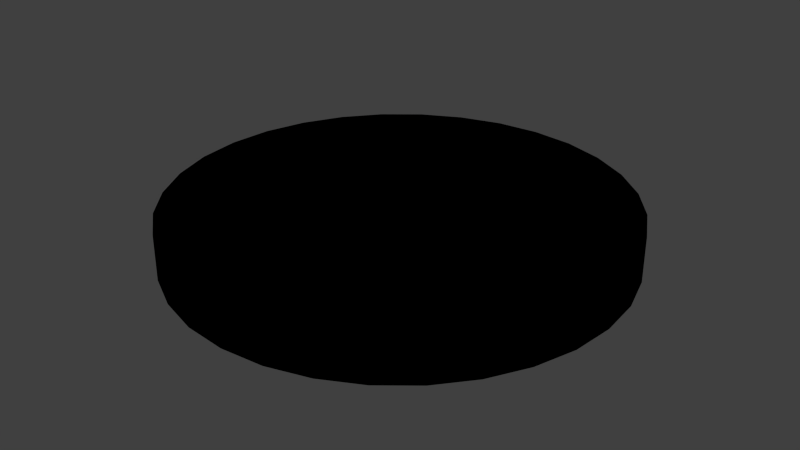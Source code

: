 # Source: coinUV.blend  (saved by Blender 2.63.0; exported with 4.5.12 LTS)
import bpy
from mathutils import Matrix  # noqa: F401  (used for matrix-valued properties, if any)

bpy.ops.wm.read_factory_settings(use_empty=True)
scene = bpy.context.scene
scene.name = 'Scene'

# ---- collections
col_collection_1 = bpy.data.collections.new('Collection 1'); scene.collection.children.link(col_collection_1)

# ---- materials (node trees are filled in below, after node groups)
mat_coinmaterial = bpy.data.materials.new('CoinMaterial')
mat_coinmaterial.alpha_threshold = 0.0
mat_coinmaterial.use_transparent_shadow = False
mat_coinmaterial.diffuse_color = (0.8, 0.3647, 0.0, 1.0)
mat_coinmaterial.roughness = 0.5
mat_coinmaterial.line_color = (0.0, 0.0, 0.0, 1.0)

# ---- material node trees
mat_coinmaterial.use_nodes = True; mat_coinmaterial.node_tree.nodes.clear()
_N = mat_coinmaterial.node_tree.nodes; _L = mat_coinmaterial.node_tree.links
n0 = _N.new('NodeUndefined'); n0.name = 'Material'; n0.location = (-31, 310)
n0.inputs[0].default_value = (0.8, 0.3647, 0.0, 1.0)
n0.inputs[1].default_value = (1.0, 1.0, 1.0, 1.0)
n0.inputs[2].default_value = 0.8
n0.inputs[3].default_value = (0.0, 0.0, 0.0)
n1 = _N.new('NodeUndefined'); n1.name = 'Output'; n1.location = (250, 240)
n1.inputs[1].default_value = 1.0
_L.new(n0.outputs[0], n1.inputs[0])

# ---- world
world_world = bpy.data.worlds.new('World'); scene.world = world_world
world_world.color = (0.05088, 0.05088, 0.05088)
world_world.use_sun_shadow = False
world_world.sun_shadow_jitter_overblur = 0.0
world_world.cycles.sampling_method = 'MANUAL'
world_world.cycles.sample_map_resolution = 256

# ---- meshes
me_cylinder = bpy.data.meshes.new('Cylinder')
me_cylinder.from_pydata([(0.0, 1.0, -0.4607), (0.0, 1.0, 0.4607), (0.1951, 0.9808, -0.4607), (0.1951, 0.9808, 0.4607), (0.3827, 0.9239, -0.4607), (0.3827, 0.9239, 0.4607), (0.5556, 0.8315, -0.4607), (0.5556, 0.8315, 0.4607), (0.7071, 0.7071, -0.4607), (0.7071, 0.7071, 0.4607), (0.8315, 0.5556, -0.4607), (0.8315, 0.5556, 0.4607), (0.9239, 0.3827, -0.4607), (0.9239, 0.3827, 0.4607), (0.9808, 0.1951, -0.4607), (0.9808, 0.1951, 0.4607), (1.0, 7.55e-08, -0.4607), (1.0, 7.55e-08, 0.4607), (0.9808, -0.1951, -0.4607), (0.9808, -0.1951, 0.4607), (0.9239, -0.3827, -0.4607), (0.9239, -0.3827, 0.4607), (0.8315, -0.5556, -0.4607), (0.8315, -0.5556, 0.4607), (0.7071, -0.7071, -0.4607), (0.7071, -0.7071, 0.4607), (0.5556, -0.8315, -0.4607), (0.5556, -0.8315, 0.4607), (0.3827, -0.9239, -0.4607), (0.3827, -0.9239, 0.4607), (0.1951, -0.9808, -0.4607), (0.1951, -0.9808, 0.4607), (-3.258e-07, -1.0, -0.4607), (-3.258e-07, -1.0, 0.4607), (-0.1951, -0.9808, -0.4607), (-0.1951, -0.9808, 0.4607), (-0.3827, -0.9239, -0.4607), (-0.3827, -0.9239, 0.4607), (-0.5556, -0.8315, -0.4607), (-0.5556, -0.8315, 0.4607), (-0.7071, -0.7071, -0.4607), (-0.7071, -0.7071, 0.4607), (-0.8315, -0.5556, -0.4607), (-0.8315, -0.5556, 0.4607), (-0.9239, -0.3827, -0.4607), (-0.9239, -0.3827, 0.4607), (-0.9808, -0.1951, -0.4607), (-0.9808, -0.1951, 0.4607), (-1.0, 9.656e-07, -0.4607), (-1.0, 9.656e-07, 0.4607), (-0.9808, 0.1951, -0.4607), (-0.9808, 0.1951, 0.4607), (-0.9239, 0.3827, -0.4607), (-0.9239, 0.3827, 0.4607), (-0.8315, 0.5556, -0.4607), (-0.8315, 0.5556, 0.4607), (-0.7071, 0.7071, -0.4607), (-0.7071, 0.7071, 0.4607), (-0.5556, 0.8315, -0.4607), (-0.5556, 0.8315, 0.4607), (-0.3827, 0.9239, -0.4607), (-0.3827, 0.9239, 0.4607), (-0.1951, 0.9808, -0.4607), (-0.1951, 0.9808, 0.4607), (-1.538e-08, 1.287, 1.382), (0.2511, 1.263, 1.382), (0.4926, 1.189, 1.382), (0.7152, 1.07, 1.382), (0.9102, 0.9102, 1.382), (1.07, 0.7152, 1.382), (1.189, 0.4926, 1.382), (1.263, 0.2511, 1.382), (1.287, 5.692e-09, 1.382), (1.263, -0.2511, 1.382), (1.189, -0.4926, 1.382), (1.07, -0.7152, 1.382), (0.9102, -0.9102, 1.382), (0.7152, -1.07, 1.382), (0.4926, -1.189, 1.382), (0.2511, -1.263, 1.382), (-4.348e-07, -1.287, 1.382), (-0.2511, -1.263, 1.382), (-0.4926, -1.189, 1.382), (-0.7152, -1.07, 1.382), (-0.9102, -0.9102, 1.382), (-1.07, -0.7152, 1.382), (-1.189, -0.4926, 1.382), (-1.263, -0.2511, 1.382), (-1.287, 1.151e-06, 1.382), (-1.263, 0.2511, 1.382), (-1.189, 0.4926, 1.382), (-1.07, 0.7152, 1.382), (-0.9102, 0.9102, 1.382), (-0.7152, 1.07, 1.382), (-0.4926, 1.189, 1.382), (-0.2511, 1.263, 1.382), (0.0, 1.0, -1.404), (0.0, 1.0, 1.404), (0.1951, 0.9808, -1.404), (0.1951, 0.9808, 1.404), (0.3827, 0.9239, -1.404), (0.3827, 0.9239, 1.404), (0.5556, 0.8315, -1.404), (0.5556, 0.8315, 1.404), (0.7071, 0.7071, -1.404), (0.7071, 0.7071, 1.404), (0.8315, 0.5556, -1.404), (0.8315, 0.5556, 1.404), (0.9239, 0.3827, -1.404), (0.9239, 0.3827, 1.404), (0.9808, 0.1951, -1.404), (0.9808, 0.1951, 1.404), (1.0, 7.55e-08, -1.404), (1.0, 7.55e-08, 1.404), (0.9808, -0.1951, -1.404), (0.9808, -0.1951, 1.404), (0.9239, -0.3827, -1.404), (0.9239, -0.3827, 1.404), (0.8315, -0.5556, -1.404), (0.8315, -0.5556, 1.404), (0.7071, -0.7071, -1.404), (0.7071, -0.7071, 1.404), (0.5556, -0.8315, -1.404), (0.5556, -0.8315, 1.404), (0.3827, -0.9239, -1.404), (0.3827, -0.9239, 1.404), (0.1951, -0.9808, -1.404), (0.1951, -0.9808, 1.404), (-3.258e-07, -1.0, -1.404), (-3.258e-07, -1.0, 1.404), (-0.1951, -0.9808, -1.404), (-0.1951, -0.9808, 1.404), (-0.3827, -0.9239, -1.404), (-0.3827, -0.9239, 1.404), (-0.5556, -0.8315, -1.404), (-0.5556, -0.8315, 1.404), (-0.7071, -0.7071, -1.404), (-0.7071, -0.7071, 1.404), (-0.8315, -0.5556, -1.404), (-0.8315, -0.5556, 1.404), (-0.9239, -0.3827, -1.404), (-0.9239, -0.3827, 1.404), (-0.9808, -0.1951, -1.404), (-0.9808, -0.1951, 1.404), (-1.0, 9.656e-07, -1.404), (-1.0, 9.656e-07, 1.404), (-0.9808, 0.1951, -1.404), (-0.9808, 0.1951, 1.404), (-0.9239, 0.3827, -1.404), (-0.9239, 0.3827, 1.404), (-0.8315, 0.5556, -1.404), (-0.8315, 0.5556, 1.404), (-0.7071, 0.7071, -1.404), (-0.7071, 0.7071, 1.404), (-0.5556, 0.8315, -1.404), (-0.5556, 0.8315, 1.404), (-0.3827, 0.9239, -1.404), (-0.3827, 0.9239, 1.404), (-0.1951, 0.9808, -1.404), (-0.1951, 0.9808, 1.404), (-1.538e-08, 1.287, -1.404), (0.2511, 1.263, -1.404), (0.4926, 1.189, -1.404), (0.7152, 1.07, -1.404), (0.9102, 0.9102, -1.404), (1.07, 0.7152, -1.404), (1.189, 0.4926, -1.404), (1.263, 0.2511, -1.404), (1.287, 5.692e-09, -1.404), (1.263, -0.2511, -1.404), (1.189, -0.4926, -1.404), (1.07, -0.7152, -1.404), (0.9102, -0.9102, -1.404), (0.7152, -1.07, -1.404), (0.4926, -1.189, -1.404), (0.2511, -1.263, -1.404), (-4.348e-07, -1.287, -1.404), (-0.2511, -1.263, -1.404), (-0.4926, -1.189, -1.404), (-0.7152, -1.07, -1.404), (-0.9102, -0.9102, -1.404), (-1.07, -0.7152, -1.404), (-1.189, -0.4926, -1.404), (-1.263, -0.2511, -1.404), (-1.287, 1.151e-06, -1.404), (-1.263, 0.2511, -1.404), (-1.189, 0.4926, -1.404), (-1.07, 0.7152, -1.404), (-0.9102, 0.9102, -1.404), (-0.7152, 1.07, -1.404), (-0.4926, 1.189, -1.404), (-0.2511, 1.263, -1.404)], [], [(144, 146, 50, 48), (114, 116, 20, 18), (157, 155, 59, 61), (127, 125, 29, 31), (146, 148, 52, 50), (116, 118, 22, 20), (159, 157, 61, 63), (129, 127, 31, 33), (148, 150, 54, 52), (118, 120, 24, 22), (97, 159, 63, 1), (131, 129, 33, 35), (101, 99, 3, 5), (150, 152, 56, 54), (120, 122, 26, 24), (133, 131, 35, 37), (3, 1, 63, 61, 59, 57, 55, 53, 51, 49, 47, 45, 43, 41, 39, 37, 35, 33, 31, 29, 27, 25, 23, 21, 19, 17, 15, 13, 11, 9, 7, 5), (103, 101, 5, 7), (0, 2, 4, 6, 8, 10, 12, 14, 16, 18, 20, 22, 24, 26, 28, 30, 32, 34, 36, 38, 40, 42, 44, 46, 48, 50, 52, 54, 56, 58, 60, 62), (152, 154, 58, 56), (122, 124, 28, 26), (135, 133, 37, 39), (105, 103, 7, 9), (154, 156, 60, 58), (124, 126, 30, 28), (137, 135, 39, 41), (107, 105, 9, 11), (156, 158, 62, 60), (126, 128, 32, 30), (99, 97, 1, 3), (139, 137, 41, 43), (109, 107, 11, 13), (158, 96, 0, 62), (128, 130, 34, 32), (98, 100, 4, 2), (162, 163, 102, 100), (168, 169, 114, 112), (174, 175, 126, 124), (180, 181, 138, 136), (186, 187, 150, 148), (163, 164, 104, 102), (169, 170, 116, 114), (175, 176, 128, 126), (181, 182, 140, 138), (187, 188, 152, 150), (160, 161, 98, 96), (164, 165, 106, 104), (170, 171, 118, 116), (176, 177, 130, 128), (182, 183, 142, 140), (188, 189, 154, 152), (191, 160, 96, 158), (185, 186, 148, 146), (179, 180, 136, 134), (173, 174, 124, 122), (167, 168, 112, 110), (161, 162, 100, 98), (190, 191, 158, 156), (184, 185, 146, 144), (178, 179, 134, 132), (172, 173, 122, 120), (166, 167, 110, 108), (189, 190, 156, 154), (183, 184, 144, 142), (177, 178, 132, 130), (171, 172, 120, 118), (165, 166, 108, 106), (125, 123, 27, 29), (155, 153, 57, 59), (112, 114, 18, 16), (142, 144, 48, 46), (123, 121, 25, 27), (153, 151, 55, 57), (110, 112, 16, 14), (140, 142, 46, 44), (121, 119, 23, 25), (151, 149, 53, 55), (108, 110, 14, 12), (138, 140, 44, 42), (119, 117, 21, 23), (149, 147, 51, 53), (106, 108, 12, 10), (136, 138, 42, 40), (96, 98, 2, 0), (117, 115, 19, 21), (147, 145, 49, 51), (104, 106, 10, 8), (134, 136, 40, 38), (115, 113, 17, 19), (145, 143, 47, 49), (102, 104, 8, 6), (132, 134, 38, 36), (113, 111, 15, 17), (143, 141, 45, 47), (100, 102, 6, 4), (130, 132, 36, 34), (111, 109, 13, 15), (141, 139, 43, 45), (160, 64, 65, 161), (161, 65, 66, 162), (162, 66, 67, 163), (163, 67, 68, 164), (164, 68, 69, 165), (165, 69, 70, 166), (166, 70, 71, 167), (167, 71, 72, 168), (168, 72, 73, 169), (169, 73, 74, 170), (170, 74, 75, 171), (171, 75, 76, 172), (172, 76, 77, 173), (173, 77, 78, 174), (174, 78, 79, 175), (175, 79, 80, 176), (176, 80, 81, 177), (177, 81, 82, 178), (178, 82, 83, 179), (179, 83, 84, 180), (180, 84, 85, 181), (181, 85, 86, 182), (182, 86, 87, 183), (183, 87, 88, 184), (184, 88, 89, 185), (185, 89, 90, 186), (186, 90, 91, 187), (187, 91, 92, 188), (188, 92, 93, 189), (189, 93, 94, 190), (191, 95, 64, 160), (190, 94, 95, 191), (88, 87, 143, 145), (94, 93, 155, 157), (71, 70, 109, 111), (77, 76, 121, 123), (83, 82, 133, 135), (89, 88, 145, 147), (95, 94, 157, 159), (66, 65, 99, 101), (72, 71, 111, 113), (78, 77, 123, 125), (84, 83, 135, 137), (90, 89, 147, 149), (64, 95, 159, 97), (67, 66, 101, 103), (73, 72, 113, 115), (79, 78, 125, 127), (82, 81, 131, 133), (76, 75, 119, 121), (70, 69, 107, 109), (93, 92, 153, 155), (87, 86, 141, 143), (81, 80, 129, 131), (75, 74, 117, 119), (69, 68, 105, 107), (65, 64, 97, 99), (92, 91, 151, 153), (86, 85, 139, 141), (80, 79, 127, 129), (74, 73, 115, 117), (68, 67, 103, 105), (91, 90, 149, 151), (85, 84, 137, 139)])
_uv = me_cylinder.uv_layers.new(name='UVMap')
_uv.uv.foreach_set('vector', [0.07772, 0.5569, 0.08105, 0.5005, 0.09537, 0.5066, 0.0925, 0.5564, 0.388, 0.6153, 0.3792, 0.6688, 0.3656, 0.6567, 0.3738, 0.609, 0.6992, 0.8178, 0.6732, 0.7942, 0.6782, 0.7754, 0.702, 0.8007, 0.7841, 0.2752, 0.8116, 0.2883, 0.8089, 0.3052, 0.783, 0.2895, 0.08105, 0.5005, 0.08975, 0.4465, 0.1036, 0.4587, 0.09537, 0.5066, 0.3792, 0.6688, 0.3651, 0.7181, 0.3524, 0.7007, 0.3656, 0.6567, 0.7267, 0.8309, 0.6992, 0.8178, 0.702, 0.8007, 0.7278, 0.8164, 0.7561, 0.2706, 0.7841, 0.2752, 0.783, 0.2895, 0.756, 0.284, 0.08975, 0.4465, 0.104, 0.3969, 0.1167, 0.4146, 0.1036, 0.4587, 0.3651, 0.7181, 0.3456, 0.7611, 0.3347, 0.7393, 0.3524, 0.7007, 0.7547, 0.8354, 0.7267, 0.8309, 0.7278, 0.8164, 0.7548, 0.8219, 0.7281, 0.2747, 0.7561, 0.2706, 0.756, 0.284, 0.729, 0.289, 0.8104, 0.8189, 0.7827, 0.8314, 0.7818, 0.8169, 0.8077, 0.8018, 0.104, 0.3969, 0.1235, 0.3538, 0.1344, 0.376, 0.1167, 0.4146, 0.3456, 0.7611, 0.3216, 0.7957, 0.3132, 0.7711, 0.3347, 0.7393, 0.7005, 0.2874, 0.7281, 0.2747, 0.729, 0.289, 0.7031, 0.3041, 0.7818, 0.8169, 0.7548, 0.8219, 0.7278, 0.8164, 0.702, 0.8007, 0.6782, 0.7754, 0.6576, 0.7415, 0.6407, 0.7005, 0.6283, 0.6539, 0.6206, 0.6035, 0.6181, 0.5513, 0.6209, 0.4991, 0.6288, 0.449, 0.6415, 0.4028, 0.6585, 0.3623, 0.6793, 0.3289, 0.7031, 0.3041, 0.729, 0.289, 0.756, 0.284, 0.783, 0.2895, 0.8089, 0.3052, 0.8325, 0.3305, 0.8532, 0.3642, 0.87, 0.4052, 0.8825, 0.4516, 0.8902, 0.5019, 0.8927, 0.5541, 0.89, 0.6064, 0.8821, 0.6566, 0.8694, 0.7029, 0.8524, 0.7436, 0.8316, 0.777, 0.8077, 0.8018, 0.8364, 0.7957, 0.8104, 0.8189, 0.8077, 0.8018, 0.8316, 0.777, 0.2353, 0.3014, 0.2631, 0.3067, 0.2898, 0.3216, 0.3143, 0.3456, 0.3357, 0.3779, 0.3532, 0.4169, 0.3661, 0.4612, 0.3741, 0.5093, 0.3767, 0.5592, 0.3738, 0.609, 0.3656, 0.6567, 0.3524, 0.7007, 0.3347, 0.7393, 0.3132, 0.7711, 0.2886, 0.7946, 0.2618, 0.8089, 0.2339, 0.8137, 0.2061, 0.8085, 0.1794, 0.7935, 0.1549, 0.7694, 0.1335, 0.7373, 0.1161, 0.6984, 0.1031, 0.6541, 0.09514, 0.6062, 0.0925, 0.5564, 0.09537, 0.5066, 0.1036, 0.4587, 0.1167, 0.4146, 0.1344, 0.376, 0.156, 0.3442, 0.1806, 0.3206, 0.2074, 0.3061, 0.1235, 0.3538, 0.1476, 0.3193, 0.156, 0.3442, 0.1344, 0.376, 0.3216, 0.7957, 0.2939, 0.8201, 0.2886, 0.7946, 0.3132, 0.7711, 0.6745, 0.3105, 0.7005, 0.2874, 0.7031, 0.3041, 0.6793, 0.3289, 0.8596, 0.762, 0.8364, 0.7957, 0.8316, 0.777, 0.8524, 0.7436, 0.1476, 0.3193, 0.1753, 0.2949, 0.1806, 0.3206, 0.156, 0.3442, 0.2939, 0.8201, 0.2642, 0.8334, 0.2618, 0.8089, 0.2886, 0.7946, 0.6513, 0.3442, 0.6745, 0.3105, 0.6793, 0.3289, 0.6585, 0.3623, 0.8789, 0.7191, 0.8596, 0.762, 0.8524, 0.7436, 0.8694, 0.7029, 0.1753, 0.2949, 0.205, 0.2816, 0.2074, 0.3061, 0.1806, 0.3206, 0.2642, 0.8334, 0.2338, 0.8374, 0.2339, 0.8137, 0.2618, 0.8089, 0.7827, 0.8314, 0.7547, 0.8354, 0.7548, 0.8219, 0.7818, 0.8169, 0.6322, 0.3871, 0.6513, 0.3442, 0.6585, 0.3623, 0.6415, 0.4028, 0.8933, 0.6689, 0.8789, 0.7191, 0.8694, 0.7029, 0.8821, 0.6566, 0.205, 0.2816, 0.2354, 0.2775, 0.2353, 0.3014, 0.2074, 0.3061, 0.2338, 0.8374, 0.2034, 0.8328, 0.2061, 0.8085, 0.2339, 0.8137, 0.2658, 0.2821, 0.2955, 0.2959, 0.2898, 0.3216, 0.2631, 0.3067, 0.3087, 0.1852, 0.3434, 0.2146, 0.3229, 0.3209, 0.2955, 0.2959, 0.4427, 0.5597, 0.4335, 0.6527, 0.388, 0.6153, 0.3915, 0.5597, 0.3068, 0.931, 0.2703, 0.9461, 0.2642, 0.8334, 0.2939, 0.8201, 0.09476, 0.8556, 0.06888, 0.7983, 0.1033, 0.7157, 0.1224, 0.759, 0.04972, 0.3826, 0.07002, 0.3135, 0.104, 0.3969, 0.08975, 0.4465, 0.3434, 0.2146, 0.3744, 0.2587, 0.3468, 0.3558, 0.3229, 0.3209, 0.4335, 0.6527, 0.4195, 0.7329, 0.3792, 0.6688, 0.388, 0.6153, 0.2703, 0.9461, 0.2336, 0.951, 0.2338, 0.8374, 0.2642, 0.8334, 0.06888, 0.7983, 0.04893, 0.729, 0.08939, 0.6661, 0.1033, 0.7157, 0.07002, 0.3135, 0.09629, 0.2565, 0.1235, 0.3538, 0.104, 0.3969, 0.2356, 0.1639, 0.2723, 0.1695, 0.2658, 0.2821, 0.2354, 0.2775, 0.3744, 0.2587, 0.4005, 0.3164, 0.3661, 0.3992, 0.3468, 0.3558, 0.4195, 0.7329, 0.3991, 0.8018, 0.3651, 0.7181, 0.3792, 0.6688, 0.2336, 0.951, 0.1968, 0.9453, 0.2034, 0.8328, 0.2338, 0.8374, 0.04893, 0.729, 0.0353, 0.6487, 0.08095, 0.6125, 0.08939, 0.6661, 0.09629, 0.2565, 0.1275, 0.2128, 0.1476, 0.3193, 0.1235, 0.3538, 0.1988, 0.1689, 0.2356, 0.1639, 0.2354, 0.2775, 0.205, 0.2816, 0.03572, 0.4628, 0.04972, 0.3826, 0.08975, 0.4465, 0.08105, 0.5005, 0.1258, 0.9, 0.09476, 0.8556, 0.1224, 0.759, 0.1463, 0.794, 0.3417, 0.9023, 0.3068, 0.931, 0.2939, 0.8201, 0.3216, 0.7957, 0.4342, 0.4665, 0.4427, 0.5597, 0.3915, 0.5597, 0.3885, 0.5032, 0.2723, 0.1695, 0.3087, 0.1852, 0.2955, 0.2959, 0.2658, 0.2821, 0.1623, 0.184, 0.1988, 0.1689, 0.205, 0.2816, 0.1753, 0.2949, 0.02669, 0.5556, 0.03572, 0.4628, 0.08105, 0.5005, 0.07772, 0.5569, 0.1604, 0.9295, 0.1258, 0.9, 0.1463, 0.794, 0.1738, 0.819, 0.3728, 0.8587, 0.3417, 0.9023, 0.3216, 0.7957, 0.3456, 0.7611, 0.4206, 0.3856, 0.4342, 0.4665, 0.3885, 0.5032, 0.38, 0.4489, 0.1275, 0.2128, 0.1623, 0.184, 0.1753, 0.2949, 0.1476, 0.3193, 0.0353, 0.6487, 0.02669, 0.5556, 0.07772, 0.5569, 0.08095, 0.6125, 0.1968, 0.9453, 0.1604, 0.9295, 0.1738, 0.819, 0.2034, 0.8328, 0.3991, 0.8018, 0.3728, 0.8587, 0.3456, 0.7611, 0.3651, 0.7181, 0.4005, 0.3164, 0.4206, 0.3856, 0.38, 0.4489, 0.3661, 0.3992, 0.8116, 0.2883, 0.8376, 0.312, 0.8325, 0.3305, 0.8089, 0.3052, 0.6732, 0.7942, 0.6502, 0.7601, 0.6576, 0.7415, 0.6782, 0.7754, 0.3915, 0.5597, 0.388, 0.6153, 0.3738, 0.609, 0.3767, 0.5592, 0.08095, 0.6125, 0.07772, 0.5569, 0.0925, 0.5564, 0.09514, 0.6062, 0.8376, 0.312, 0.8605, 0.3462, 0.8532, 0.3642, 0.8325, 0.3305, 0.6502, 0.7601, 0.6311, 0.7168, 0.6407, 0.7005, 0.6576, 0.7415, 0.3885, 0.5032, 0.3915, 0.5597, 0.3767, 0.5592, 0.3741, 0.5093, 0.08939, 0.6661, 0.08095, 0.6125, 0.09514, 0.6062, 0.1031, 0.6541, 0.8605, 0.3462, 0.8795, 0.3894, 0.87, 0.4052, 0.8532, 0.3642, 0.6311, 0.7168, 0.6169, 0.666, 0.6283, 0.6539, 0.6407, 0.7005, 0.38, 0.4489, 0.3885, 0.5032, 0.3741, 0.5093, 0.3661, 0.4612, 0.1033, 0.7157, 0.08939, 0.6661, 0.1031, 0.6541, 0.1161, 0.6984, 0.8795, 0.3894, 0.8936, 0.4398, 0.8825, 0.4516, 0.87, 0.4052, 0.6169, 0.666, 0.608, 0.6099, 0.6206, 0.6035, 0.6283, 0.6539, 0.3661, 0.3992, 0.38, 0.4489, 0.3661, 0.4612, 0.3532, 0.4169, 0.1224, 0.759, 0.1033, 0.7157, 0.1161, 0.6984, 0.1335, 0.7373, 0.2354, 0.2775, 0.2658, 0.2821, 0.2631, 0.3067, 0.2353, 0.3014, 0.8936, 0.4398, 0.9026, 0.4953, 0.8902, 0.5019, 0.8825, 0.4516, 0.608, 0.6099, 0.6047, 0.5507, 0.6181, 0.5513, 0.6206, 0.6035, 0.3468, 0.3558, 0.3661, 0.3992, 0.3532, 0.4169, 0.3357, 0.3779, 0.1463, 0.794, 0.1224, 0.759, 0.1335, 0.7373, 0.1549, 0.7694, 0.9026, 0.4953, 0.9062, 0.5536, 0.8927, 0.5541, 0.8902, 0.5019, 0.6047, 0.5507, 0.6086, 0.4925, 0.6209, 0.4991, 0.6181, 0.5513, 0.3229, 0.3209, 0.3468, 0.3558, 0.3357, 0.3779, 0.3143, 0.3456, 0.1738, 0.819, 0.1463, 0.794, 0.1549, 0.7694, 0.1794, 0.7935, 0.9062, 0.5536, 0.9026, 0.6128, 0.89, 0.6064, 0.8927, 0.5541, 0.6086, 0.4925, 0.6178, 0.4372, 0.6288, 0.449, 0.6209, 0.4991, 0.2955, 0.2959, 0.3229, 0.3209, 0.3143, 0.3456, 0.2898, 0.3216, 0.2034, 0.8328, 0.1738, 0.819, 0.1794, 0.7935, 0.2061, 0.8085, 0.9026, 0.6128, 0.8933, 0.6689, 0.8821, 0.6566, 0.89, 0.6064, 0.6178, 0.4372, 0.6322, 0.3871, 0.6415, 0.4028, 0.6288, 0.449, 0.2352, 0.01845, 0.2352, 0.08913, 0.2058, 0.08913, 0.2058, 0.01845, 0.2058, 0.01845, 0.2058, 0.08913, 0.1764, 0.08913, 0.1764, 0.01845, 0.1764, 0.01845, 0.1764, 0.08913, 0.147, 0.08913, 0.147, 0.01845, 0.147, 0.01845, 0.147, 0.08913, 0.1176, 0.08913, 0.1176, 0.01845, 0.1176, 0.01845, 0.1176, 0.08913, 0.08822, 0.08913, 0.08822, 0.01845, 0.08822, 0.01845, 0.08822, 0.08913, 0.05882, 0.08913, 0.05882, 0.01845, 0.05882, 0.01845, 0.05882, 0.08913, 0.02942, 0.08913, 0.02942, 0.01845, 0.9702, 0.01845, 0.9702, 0.08913, 0.9408, 0.08913, 0.9408, 0.01845, 0.9408, 0.01845, 0.9408, 0.08913, 0.9114, 0.08913, 0.9114, 0.01845, 0.9114, 0.01845, 0.9114, 0.08913, 0.882, 0.08913, 0.882, 0.01845, 0.882, 0.01845, 0.882, 0.08913, 0.8526, 0.08913, 0.8526, 0.01845, 0.8526, 0.01845, 0.8526, 0.08913, 0.8232, 0.08913, 0.8232, 0.01845, 0.8232, 0.01845, 0.8232, 0.08913, 0.7938, 0.08913, 0.7938, 0.01845, 0.7938, 0.01845, 0.7938, 0.08913, 0.7644, 0.08913, 0.7644, 0.01845, 0.7644, 0.01845, 0.7644, 0.08913, 0.735, 0.08913, 0.735, 0.01845, 0.735, 0.01845, 0.735, 0.08913, 0.7056, 0.08913, 0.7056, 0.01845, 0.7056, 0.01845, 0.7056, 0.08913, 0.6762, 0.08913, 0.6762, 0.01845, 0.6762, 0.01845, 0.6762, 0.08913, 0.6468, 0.08913, 0.6468, 0.01845, 0.6468, 0.01845, 0.6468, 0.08913, 0.6174, 0.08913, 0.6174, 0.01845, 0.6174, 0.01845, 0.6174, 0.08913, 0.588, 0.08913, 0.588, 0.01845, 0.588, 0.01845, 0.588, 0.08913, 0.5586, 0.08913, 0.5586, 0.01845, 0.5586, 0.01845, 0.5586, 0.08913, 0.5292, 0.08913, 0.5292, 0.01845, 0.5292, 0.01845, 0.5292, 0.08913, 0.4998, 0.08913, 0.4998, 0.01845, 0.4998, 0.01845, 0.4998, 0.08913, 0.4704, 0.08913, 0.4704, 0.01845, 0.4704, 0.01845, 0.4704, 0.08913, 0.441, 0.08913, 0.441, 0.01845, 0.441, 0.01845, 0.441, 0.08913, 0.4116, 0.08913, 0.4116, 0.01845, 0.4116, 0.01845, 0.4116, 0.08913, 0.3822, 0.08913, 0.3822, 0.01845, 0.3822, 0.01845, 0.3822, 0.08913, 0.3528, 0.08913, 0.3528, 0.01845, 0.3528, 0.01845, 0.3528, 0.08913, 0.3234, 0.08913, 0.3234, 0.01845, 0.3234, 0.01845, 0.3234, 0.08913, 0.294, 0.08913, 0.294, 0.01845, 0.2646, 0.01845, 0.2646, 0.08913, 0.2352, 0.08913, 0.2352, 0.01845, 0.294, 0.01845, 0.294, 0.08913, 0.2646, 0.08913, 0.2646, 0.01845, 0.5488, 0.5507, 0.558, 0.4507, 0.6086, 0.4925, 0.6047, 0.5507, 0.687, 0.9253, 0.6541, 0.8987, 0.6732, 0.7942, 0.6992, 0.8178, 0.9531, 0.6551, 0.9372, 0.7399, 0.8933, 0.6689, 0.9026, 0.6128, 0.8567, 0.2072, 0.8873, 0.2474, 0.8605, 0.3462, 0.8376, 0.312, 0.6558, 0.2052, 0.6888, 0.1794, 0.7005, 0.2874, 0.6745, 0.3105, 0.5575, 0.6508, 0.5488, 0.5507, 0.6047, 0.5507, 0.608, 0.6099, 0.7205, 0.9411, 0.687, 0.9253, 0.6992, 0.8178, 0.7267, 0.8309, 0.8221, 0.9269, 0.7884, 0.9418, 0.7827, 0.8314, 0.8104, 0.8189, 0.9622, 0.5549, 0.9531, 0.6551, 0.9026, 0.6128, 0.9062, 0.5536, 0.8238, 0.1807, 0.8567, 0.2072, 0.8376, 0.312, 0.8116, 0.2883, 0.6248, 0.2449, 0.6558, 0.2052, 0.6745, 0.3105, 0.6513, 0.3442, 0.573, 0.7355, 0.5575, 0.6508, 0.608, 0.6099, 0.6169, 0.666, 0.7544, 0.9466, 0.7205, 0.9411, 0.7267, 0.8309, 0.7547, 0.8354, 0.855, 0.9012, 0.8221, 0.9269, 0.8104, 0.8189, 0.8364, 0.7957, 0.9534, 0.4547, 0.9622, 0.5549, 0.9062, 0.5536, 0.9026, 0.4953, 0.7902, 0.165, 0.8238, 0.1807, 0.8116, 0.2883, 0.7841, 0.2752, 0.6888, 0.1794, 0.7224, 0.1642, 0.7281, 0.2747, 0.7005, 0.2874, 0.8873, 0.2474, 0.9146, 0.3018, 0.8795, 0.3894, 0.8605, 0.3462, 0.9372, 0.7399, 0.9137, 0.8076, 0.8789, 0.7191, 0.8933, 0.6689, 0.6541, 0.8987, 0.6232, 0.8519, 0.6502, 0.7601, 0.6732, 0.7942, 0.558, 0.4507, 0.574, 0.3666, 0.6178, 0.4372, 0.6086, 0.4925, 0.7224, 0.1642, 0.7563, 0.1593, 0.7561, 0.2706, 0.7281, 0.2747, 0.9146, 0.3018, 0.9377, 0.3702, 0.8936, 0.4398, 0.8795, 0.3894, 0.9137, 0.8076, 0.886, 0.8617, 0.8596, 0.762, 0.8789, 0.7191, 0.7884, 0.9418, 0.7544, 0.9466, 0.7547, 0.8354, 0.7827, 0.8314, 0.6232, 0.8519, 0.5959, 0.7987, 0.6311, 0.7168, 0.6502, 0.7601, 0.574, 0.3666, 0.5974, 0.2988, 0.6322, 0.3871, 0.6178, 0.4372, 0.7563, 0.1593, 0.7902, 0.165, 0.7841, 0.2752, 0.7561, 0.2706, 0.9377, 0.3702, 0.9534, 0.4547, 0.9026, 0.4953, 0.8936, 0.4398, 0.886, 0.8617, 0.855, 0.9012, 0.8364, 0.7957, 0.8596, 0.762, 0.5959, 0.7987, 0.573, 0.7355, 0.6169, 0.666, 0.6311, 0.7168, 0.5974, 0.2988, 0.6248, 0.2449, 0.6513, 0.3442, 0.6322, 0.3871])
me_cylinder.materials.append(mat_coinmaterial)
me_cylinder.use_remesh_preserve_volume = False
me_cylinder.use_remesh_preserve_attributes = False
me_cylinder.use_mirror_vertex_groups = False
me_cylinder.update()

# ---- objects
ob_cylinder = bpy.data.objects.new('Cylinder', me_cylinder)

# ---- transforms, parenting, visibility, modifiers, constraints
ob_cylinder.location = (0.0, 0.0, 0.0)
ob_cylinder.scale = (2.31, 2.31, 0.2148)
ob_cylinder.lineart.crease_threshold = 0.0

# ---- collection membership
col_collection_1.objects.link(ob_cylinder)

# ---- scene / render settings (as saved in the file)
scene.frame_start = 1; scene.frame_end = 250; scene.frame_set(1)
scene.render.engine = 'BLENDER_EEVEE_NEXT'
scene.render.image_settings.color_mode = 'RGB'
scene.render.image_settings.compression = 90
scene.render.resolution_percentage = 50
scene.render.dither_intensity = 0.0
scene.render.bake_margin = 2
scene.render.bake_bias = 0.0
scene.cycles.use_denoising = False
scene.cycles.samples = 10
scene.cycles.sampling_pattern = 'TABULATED_SOBOL'
scene.cycles.light_sampling_threshold = 0.0
scene.cycles.use_adaptive_sampling = False
scene.cycles.use_light_tree = False
scene.cycles.blur_glossy = 0.0
scene.cycles.volume_bounces = 1
scene.cycles.pixel_filter_type = 'GAUSSIAN'
scene.cycles.sample_clamp_indirect = 0.0
scene.view_settings.view_transform = 'Standard'
bpy.context.view_layer.update()

# ---- added for rendering (the .blend has no active camera and no usable light): camera, sun
cam_auto = bpy.data.cameras.new('AutoCamera')
cam_auto.lens = 50.0
cam_auto.sensor_width = 36.0
cam_auto.clip_end = 1000.0
ob_auto_camera = bpy.data.objects.new('AutoCamera', cam_auto)
scene.collection.objects.link(ob_auto_camera)
ob_auto_camera.location = (7.80019, -9.36023, 6.24016)
ob_auto_camera.rotation_euler = (1.09748, -7.21219e-08, 0.694738)
scene.camera = ob_auto_camera
light_auto_sun = bpy.data.lights.new('AutoSun', 'SUN')
light_auto_sun.energy = 3.0
light_auto_sun.angle = 0.0523599
ob_auto_sun = bpy.data.objects.new('AutoSun', light_auto_sun)
scene.collection.objects.link(ob_auto_sun)
ob_auto_sun.rotation_euler = (0.872665, 0.174533, 0.523599)
bpy.context.view_layer.update()
